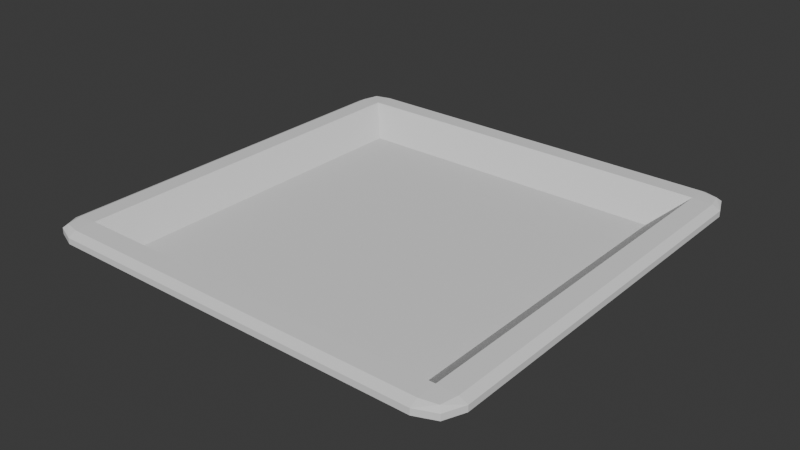 # Source: tray.blend  (saved by Blender 4.1.24; exported with 4.5.12 LTS)
import bpy
from mathutils import Matrix  # noqa: F401  (used for matrix-valued properties, if any)

bpy.ops.wm.read_factory_settings(use_empty=True)
scene = bpy.context.scene
scene.name = 'Scene'

# ---- collections
col_collection = bpy.data.collections.new('Collection'); scene.collection.children.link(col_collection)

# ---- world
world_world = bpy.data.worlds.new('World'); scene.world = world_world
world_world.use_nodes = True; world_world.node_tree.nodes.clear()
_N = world_world.node_tree.nodes; _L = world_world.node_tree.links
n0 = _N.new('ShaderNodeOutputWorld'); n0.name = 'World Output'; n0.location = (300, 300)
n1 = _N.new('ShaderNodeBackground'); n1.name = 'Background'; n1.location = (10, 300)
n1.inputs[0].default_value = (0.05088, 0.05088, 0.05088, 1.0)
_L.new(n1.outputs[0], n0.inputs[0])
n0.is_active_output = True
world_world.color = (0.05088, 0.05088, 0.05088)
world_world.use_sun_shadow = False
world_world.sun_shadow_jitter_overblur = 0.0

# ---- meshes
me_plane_004 = bpy.data.meshes.new('Plane.004')
me_plane_004.from_pydata([(-2.359, -2.057, 0.2522), (-1.748, -1.771, 0.02801), (-2.057, -2.359, 0.2522), (-2.271, -2.057, 0.2354), (-2.232, -2.232, 0.2385), (-2.057, -2.271, 0.2354), (-2.271, -2.271, 0.2522), (2.057, -2.359, 0.2522), (1.748, -1.771, 0.02801), (2.359, -2.057, 0.2522), (2.057, -2.271, 0.2354), (2.232, -2.232, 0.2385), (2.271, -2.057, 0.2354), (2.271, -2.271, 0.2522), (-2.359, 2.057, 0.2522), (-2.057, 2.359, 0.2522), (-1.748, 1.724, 0.02801), (-2.271, 2.271, 0.2522), (-2.232, 2.232, 0.2385), (-2.057, 2.271, 0.2354), (-2.271, 2.057, 0.2354), (2.359, 2.057, 0.2522), (1.748, 1.724, 0.02801), (2.057, 2.359, 0.2522), (2.271, 2.057, 0.2354), (2.232, 2.232, 0.2385), (2.057, 2.271, 0.2354), (2.271, 2.271, 0.2522), (-2.359, 2.057, 0.3175), (-1.748, 1.724, 0.09293), (-2.057, 2.359, 0.3175), (-2.271, 2.057, 0.3606), (-2.232, 2.232, 0.3575), (-2.057, 2.271, 0.3606), (-2.271, 2.271, 0.3175), (-2.359, -2.057, 0.3175), (-2.057, -2.359, 0.3175), (-1.748, -1.771, 0.09293), (-2.271, -2.271, 0.3175), (-2.232, -2.232, 0.3575), (-2.057, -2.271, 0.3606), (-2.271, -2.057, 0.3606), (2.057, -2.359, 0.3175), (2.359, -2.057, 0.3175), (1.748, -1.771, 0.09293), (2.271, -2.271, 0.3175), (2.232, -2.232, 0.3575), (2.271, -2.057, 0.3606), (2.057, -2.271, 0.3606), (2.359, 2.057, 0.3175), (2.057, 2.359, 0.3175), (1.748, 1.724, 0.09293), (2.271, 2.271, 0.3175), (2.232, 2.232, 0.3575), (2.057, 2.271, 0.3606), (2.271, 2.057, 0.3606), (-2.057, 2.057, 0.2284), (-2.057, -2.057, 0.2284), (2.057, -2.057, 0.2284), (2.057, 2.057, 0.2284), (-2.057, -2.057, 0.3675), (-2.057, 2.057, 0.3675), (2.057, -2.057, 0.3675), (2.057, 2.057, 0.3675)], [], [(2, 7, 42, 36), (1, 16, 22, 8), (37, 44, 51, 29), (9, 21, 49, 43), (23, 15, 30, 50), (0, 3, 4, 6), (57, 5, 4, 3), (2, 6, 4, 5), (7, 10, 11, 13), (58, 12, 11, 10), (9, 13, 11, 12), (14, 17, 18, 20), (15, 19, 18, 17), (56, 20, 18, 19), (21, 24, 25, 27), (59, 26, 25, 24), (23, 27, 25, 26), (28, 31, 32, 34), (61, 33, 32, 31), (30, 34, 32, 33), (35, 38, 39, 41), (36, 40, 39, 38), (60, 41, 39, 40), (42, 45, 46, 48), (43, 47, 46, 45), (62, 48, 46, 47), (49, 52, 53, 55), (50, 54, 53, 52), (63, 55, 53, 54), (56, 57, 3, 20), (20, 3, 0, 14), (57, 58, 10, 5), (5, 10, 7, 2), (58, 59, 24, 12), (12, 24, 21, 9), (59, 56, 19, 26), (26, 19, 15, 23), (28, 35, 41, 31), (31, 41, 60, 61), (36, 42, 48, 40), (40, 48, 62, 60), (43, 49, 55, 47), (47, 55, 63, 62), (50, 30, 33, 54), (54, 33, 61, 63), (2, 36, 38, 6), (6, 38, 35, 0), (30, 15, 17, 34), (34, 17, 14, 28), (49, 21, 27, 52), (52, 27, 23, 50), (9, 43, 45, 13), (13, 45, 42, 7), (14, 0, 35, 28), (16, 1, 57, 56), (1, 8, 58, 57), (8, 22, 59, 58), (22, 16, 56, 59), (37, 29, 61, 60), (44, 37, 60, 62), (51, 44, 62, 63), (29, 51, 63, 61)])
_uv = me_plane_004.uv_layers.new(name='UVMap')
_uv.uv.foreach_set('vector', [0.06398, 0.0, 0.936, 0.0, 0.936, 0.0, 0.06398, 0.0, 0.1296, 0.1296, 0.1296, 0.8704, 0.8704, 0.8704, 0.8704, 0.1296, 0.1296, 0.1296, 0.8704, 0.1296, 0.8704, 0.8704, 0.1296, 0.8704, 1.0, 0.06398, 1.0, 0.936, 1.0, 0.936, 1.0, 0.06398, 0.936, 1.0, 0.06398, 1.0, 0.06398, 1.0, 0.936, 1.0, 0.0, 0.06398, 0.0, 0.06398, 0.009013, 0.009013, 0.0, 0.0, 0.06398, 0.06398, 0.06398, 0.0, 0.009013, 0.009013, 0.0, 0.06398, 0.06398, 0.0, 0.0, 0.0, 0.009013, 0.009013, 0.06398, 0.0, 0.936, 0.0, 0.936, 0.0, 0.991, 0.009013, 1.0, 0.0, 0.936, 0.06398, 1.0, 0.06398, 0.991, 0.009013, 0.936, 0.0, 1.0, 0.06398, 1.0, 0.0, 0.991, 0.009013, 1.0, 0.06398, 0.0, 0.936, 0.0, 1.0, 0.009013, 0.991, 0.0, 0.936, 0.06398, 1.0, 0.06398, 1.0, 0.009013, 0.991, 0.0, 1.0, 0.06398, 0.936, 0.0, 0.936, 0.009013, 0.991, 0.06398, 1.0, 1.0, 0.936, 1.0, 0.936, 0.991, 0.991, 1.0, 1.0, 0.936, 0.936, 0.936, 1.0, 0.991, 0.991, 1.0, 0.936, 0.936, 1.0, 1.0, 1.0, 0.991, 0.991, 0.936, 1.0, 0.0, 0.936, 0.0, 0.936, 0.009013, 0.991, 0.0, 1.0, 0.06398, 0.936, 0.06398, 1.0, 0.009013, 0.991, 0.0, 0.936, 0.06398, 1.0, 0.0, 1.0, 0.009013, 0.991, 0.06398, 1.0, 0.0, 0.06398, 0.0, 0.0, 0.009013, 0.009013, 0.0, 0.06398, 0.06398, 0.0, 0.06398, 0.0, 0.009013, 0.009013, 0.0, 0.0, 0.06398, 0.06398, 0.0, 0.06398, 0.009013, 0.009013, 0.06398, 0.0, 0.936, 0.0, 1.0, 0.0, 0.991, 0.009013, 0.936, 0.0, 1.0, 0.06398, 1.0, 0.06398, 0.991, 0.009013, 1.0, 0.0, 0.936, 0.06398, 0.936, 0.0, 0.991, 0.009013, 1.0, 0.06398, 1.0, 0.936, 1.0, 1.0, 0.991, 0.991, 1.0, 0.936, 0.936, 1.0, 0.936, 1.0, 0.991, 0.991, 1.0, 1.0, 0.936, 0.936, 1.0, 0.936, 0.991, 0.991, 0.936, 1.0, 0.06398, 0.936, 0.06398, 0.06398, 0.0, 0.06398, 0.0, 0.936, 0.0, 0.936, 0.0, 0.06398, 0.0, 0.06398, 0.0, 0.936, 0.06398, 0.06398, 0.936, 0.06398, 0.936, 0.0, 0.06398, 0.0, 0.06398, 0.0, 0.936, 0.0, 0.936, 0.0, 0.06398, 0.0, 0.936, 0.06398, 0.936, 0.936, 1.0, 0.936, 1.0, 0.06398, 1.0, 0.06398, 1.0, 0.936, 1.0, 0.936, 1.0, 0.06398, 0.936, 0.936, 0.06398, 0.936, 0.06398, 1.0, 0.936, 1.0, 0.936, 1.0, 0.06398, 1.0, 0.06398, 1.0, 0.936, 1.0, 0.0, 0.936, 0.0, 0.06398, 0.0, 0.06398, 0.0, 0.936, 0.0, 0.936, 0.0, 0.06398, 0.06398, 0.06398, 0.06398, 0.936, 0.06398, 0.0, 0.936, 0.0, 0.936, 0.0, 0.06398, 0.0, 0.06398, 0.0, 0.936, 0.0, 0.936, 0.06398, 0.06398, 0.06398, 1.0, 0.06398, 1.0, 0.936, 1.0, 0.936, 1.0, 0.06398, 1.0, 0.06398, 1.0, 0.936, 0.936, 0.936, 0.936, 0.06398, 0.936, 1.0, 0.06398, 1.0, 0.06398, 1.0, 0.936, 1.0, 0.936, 1.0, 0.06398, 1.0, 0.06398, 0.936, 0.936, 0.936, 0.06398, 0.0, 0.06398, 0.0, 0.0, 0.0, 0.0, 0.0, 0.0, 0.0, 0.0, 0.0, 0.0, 0.06398, 0.0, 0.06398, 0.06398, 1.0, 0.06398, 1.0, 0.0, 1.0, 0.0, 1.0, 0.0, 1.0, 0.0, 1.0, 0.0, 0.936, 0.0, 0.936, 1.0, 0.936, 1.0, 0.936, 1.0, 1.0, 1.0, 1.0, 1.0, 1.0, 1.0, 1.0, 0.936, 1.0, 0.936, 1.0, 1.0, 0.06398, 1.0, 0.06398, 1.0, 0.0, 1.0, 0.0, 1.0, 0.0, 1.0, 0.0, 0.936, 0.0, 0.936, 0.0, 0.0, 0.936, 0.0, 0.06398, 0.0, 0.06398, 0.0, 0.936, 0.1296, 0.8704, 0.1296, 0.1296, 0.06398, 0.06398, 0.06398, 0.936, 0.1296, 0.1296, 0.8704, 0.1296, 0.936, 0.06398, 0.06398, 0.06398, 0.8704, 0.1296, 0.8704, 0.8704, 0.936, 0.936, 0.936, 0.06398, 0.8704, 0.8704, 0.1296, 0.8704, 0.06398, 0.936, 0.936, 0.936, 0.1296, 0.1296, 0.1296, 0.8704, 0.06398, 0.936, 0.06398, 0.06398, 0.8704, 0.1296, 0.1296, 0.1296, 0.06398, 0.06398, 0.936, 0.06398, 0.8704, 0.8704, 0.8704, 0.1296, 0.936, 0.06398, 0.936, 0.936, 0.1296, 0.8704, 0.8704, 0.8704, 0.936, 0.936, 0.06398, 0.936])
me_plane_004.update()

# ---- objects
ob_plane = bpy.data.objects.new('Plane', me_plane_004)

# ---- transforms, parenting, visibility, modifiers, constraints
ob_plane.location = (0.0, 0.0, 0.0)

# ---- collection membership
col_collection.objects.link(ob_plane)

# ---- scene / render settings (as saved in the file)
scene.frame_start = 1; scene.frame_end = 250; scene.frame_set(41)
scene.render.engine = 'BLENDER_EEVEE_NEXT'
scene.cycles.sampling_pattern = 'TABULATED_SOBOL'
scene.eevee.ray_tracing_options.trace_max_roughness = 0.0
bpy.context.view_layer.update()

# ---- added for rendering (the .blend has no active camera and no usable light): camera, sun
cam_auto = bpy.data.cameras.new('AutoCamera')
cam_auto.lens = 50.0
cam_auto.sensor_width = 36.0
cam_auto.clip_end = 1000.0
ob_auto_camera = bpy.data.objects.new('AutoCamera', cam_auto)
scene.collection.objects.link(ob_auto_camera)
ob_auto_camera.location = (6.18217, -7.4186, 5.14351)
ob_auto_camera.rotation_euler = (1.09748, -7.21219e-08, 0.694738)
scene.camera = ob_auto_camera
light_auto_sun = bpy.data.lights.new('AutoSun', 'SUN')
light_auto_sun.energy = 3.0
light_auto_sun.angle = 0.0523599
ob_auto_sun = bpy.data.objects.new('AutoSun', light_auto_sun)
scene.collection.objects.link(ob_auto_sun)
ob_auto_sun.rotation_euler = (0.872665, 0.174533, 0.523599)
bpy.context.view_layer.update()
